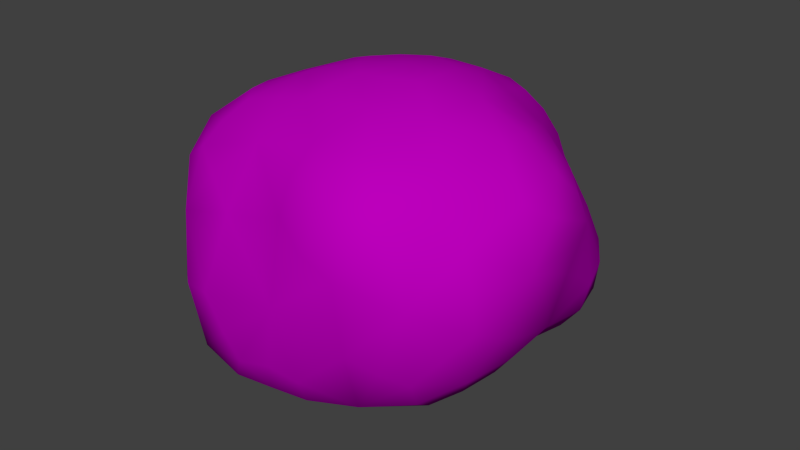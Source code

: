 # Source: Rocks2.blend  (saved by Blender 2.75.0; exported with 4.5.12 LTS)
import bpy
from mathutils import Matrix  # noqa: F401  (used for matrix-valued properties, if any)

bpy.ops.wm.read_factory_settings(use_empty=True)
scene = bpy.context.scene
scene.name = 'Scene'

# ---- collections
col_collection_1 = bpy.data.collections.new('Collection 1'); scene.collection.children.link(col_collection_1)

# ---- images (referenced by path relative to the original .blend; pixels are not part of the script)
import os
ASSET_DIR = os.environ.get("B2B_ASSET_DIR", "")  # directory of the original .blend (textures are referenced by path, not embedded)
HERE = os.path.dirname(os.path.abspath(__file__))  # packed textures are extracted next to this script under _unpacked/

def load_image(name, relpath, width, height, colorspace="sRGB"):
    """Load a texture the original file referenced (path relative to the .blend, or extracted next to this script)."""
    p = next((c for c in (os.path.join(HERE, relpath), os.path.join(ASSET_DIR, relpath)) if relpath and os.path.exists(c)), "")
    if p:
        img = bpy.data.images.load(p, check_existing=True)
        img.name = name
    else:  # same state as the original file: an image datablock whose file is absent (Cycles renders it pink)
        img = bpy.data.images.new(name, width, height)
        img.source = "FILE"
        img.filepath = "//" + (relpath or name)
    img.colorspace_settings.name = colorspace
    return img
img_moss_texture_jpg = load_image('moss_texture.jpg', 'moss_texture.jpg', 1024, 1024, 'sRGB')
img_rock_texture_jpg = load_image('rock_texture.jpg', 'rock_texture.jpg', 1024, 1024, 'sRGB')

# ---- materials (node trees are filled in below, after node groups)
mat_material_001 = bpy.data.materials.new('Material.001')
mat_material_001.alpha_threshold = 0.0
mat_material_001.roughness = 0.5

# ---- material node trees
mat_material_001.use_nodes = True; mat_material_001.node_tree.nodes.clear()
_N = mat_material_001.node_tree.nodes; _L = mat_material_001.node_tree.links
n0 = _N.new('ShaderNodeTexImage'); n0.name = 'Image Texture.001'; n0.location = (-188, 114)
n0.width = 140
n0.image = img_moss_texture_jpg
n1 = _N.new('ShaderNodeMix'); n1.name = 'Mix'; n1.location = (6, 145)
n1.data_type = 'RGBA'
n2 = _N.new('ShaderNodeTexImage'); n2.name = 'Image Texture'; n2.location = (-185, 415)
n2.width = 140
n2.image = img_rock_texture_jpg
n3 = _N.new('ShaderNodeTexNoise'); n3.name = 'Noise Texture'; n3.location = (208, 94)
n4 = _N.new('ShaderNodeBsdfDiffuse'); n4.name = 'Diffuse BSDF.001'; n4.location = (432, 140)
n5 = _N.new('ShaderNodeOutputMaterial'); n5.name = 'Material Output'; n5.location = (809, 167)
n6 = _N.new('ShaderNodeMixShader'); n6.name = 'Mix Shader'; n6.location = (635, 166)
n7 = _N.new('ShaderNodeValToRGB'); n7.name = 'ColorRamp'; n7.location = (-15, -142)
while len(n7.color_ramp.elements) > 1: n7.color_ramp.elements.remove(n7.color_ramp.elements[-1])
n7.color_ramp.elements[0].position = 0.2773; n7.color_ramp.elements[0].color = (0.0, 0.0, 0.0, 1.0)
_e = n7.color_ramp.elements.new(1.0); _e.color = (1.0, 1.0, 1.0, 1.0)
_L.new(n2.outputs[0], n1.inputs[6])
_L.new(n0.outputs[0], n1.inputs[7])
_L.new(n3.outputs[1], n7.inputs[0])
_L.new(n7.outputs[0], n1.inputs[0])
_L.new(n1.outputs[2], n4.inputs[0])
_L.new(n6.outputs[0], n5.inputs[0])
_L.new(n4.outputs[0], n6.inputs[2])
n5.is_active_output = True

# ---- world
world_world = bpy.data.worlds.new('World'); scene.world = world_world
world_world.color = (0.05088, 0.05088, 0.05088)
world_world.use_sun_shadow = False
world_world.sun_shadow_jitter_overblur = 0.0
world_world.cycles.sampling_method = 'MANUAL'
world_world.cycles.sample_map_resolution = 256

# ---- meshes
me_icosphere = bpy.data.meshes.new('Icosphere')
me_icosphere.from_pydata([(-0.9847, -0.1406, 0.2773), (-0.6577, -0.7172, -0.1817), (-0.07079, -0.9224, -0.6219), (-0.3366, 0.367, 0.662), (-0.6101, -0.4911, -0.6049), (-0.6782, 0.6008, -0.6297), (-0.6216, 0.7246, -0.1354), (-0.4504, 0.03765, -0.7026), (-0.9851, -0.3234, -0.1046), (-0.8873, 0.2879, 0.01357), (-0.2234, 0.6892, 0.4467), (0.3633, -0.7923, -0.6776), (0.1484, -0.4378, 0.7331), (0.1408, 0.4169, 0.6976), (1.036, -0.3544, 0.177), (0.8414, 0.3366, 0.1374), (0.4696, -0.01127, 0.7441), (0.4521, 0.3968, 0.492), (0.5691, -0.5016, 0.5854), (0.07869, -1.009, -0.08354), (0.4144, 0.3148, -0.7465), (0.5034, -0.1901, -0.6873), (0.7234, -0.8678, 0.08287), (0.5454, 0.7387, 0.0005869), (0.0, -0.05757, 0.8065), (0.82, 0.08777, -0.368), (0.9558, 0.008557, 0.4731), (-0.665, -0.9275, 0.2293), (0.2768, 0.8525, 0.4473), (-0.7071, 0.493, 0.4049), (-0.6875, 0.07589, 0.5438), (0.2799, 0.7753, -0.2541), (-0.3153, -0.6779, 0.5657), (-0.05831, 0.5067, -0.6604), (-0.06024, 0.8811, 0.112), (-0.3861, -0.2849, 0.7564), (-0.2534, -0.499, -0.8248), (-0.86, -0.605, 0.5199), (0.3435, -0.9814, 0.5086), (0.8768, 0.6519, -0.526), (-0.3878, 0.8897, -0.3825), (-0.9419, 0.01348, -0.4715), (-0.4983, -1.056, -0.569), (0.8008, -0.5636, -0.4711), (0.0, -0.03087, -0.8621)], [], [(4, 1, 8), (23, 31, 34), (27, 1, 42), (7, 5, 33), (29, 10, 6), (33, 40, 31), (2, 11, 19), (5, 40, 33), (11, 2, 36), (4, 7, 36), (2, 42, 36), (6, 40, 5), (1, 4, 42), (31, 40, 34), (42, 4, 36), (28, 10, 3), (1, 27, 8), (21, 11, 36), (9, 6, 5), (10, 29, 3), (21, 20, 25), (3, 13, 28), (16, 17, 13), (26, 15, 17), (17, 28, 13), (15, 23, 17), (42, 2, 19), (20, 33, 31), (43, 21, 25), (34, 6, 10), (28, 34, 10), (29, 30, 3), (22, 19, 11), (38, 18, 12), (0, 9, 8), (0, 37, 30), (37, 32, 35), (8, 41, 4), (25, 39, 15), (27, 19, 32), (14, 26, 18), (18, 16, 12), (30, 29, 9), (30, 37, 35), (14, 25, 15), (24, 35, 12), (31, 39, 20), (37, 27, 32), (32, 38, 12), (33, 44, 7), (9, 0, 30), (30, 35, 3), (36, 44, 21), (44, 36, 7), (22, 14, 18), (32, 12, 35), (3, 24, 13), (24, 3, 35), (34, 40, 6), (34, 28, 23), (41, 5, 7), (4, 41, 7), (5, 41, 9), (43, 11, 21), (37, 0, 8), (37, 8, 27), (29, 6, 9), (44, 33, 20), (27, 42, 19), (41, 8, 9), (11, 43, 22), (39, 25, 20), (24, 12, 16), (13, 24, 16), (18, 38, 22), (43, 25, 14), (39, 31, 23), (21, 44, 20), (38, 19, 22), (18, 26, 16), (26, 17, 16), (38, 32, 19), (28, 17, 23), (15, 39, 23), (15, 26, 14), (43, 14, 22)])
me_icosphere.polygons.foreach_set('use_smooth', [True] * 86)
_uv = me_icosphere.uv_layers.new(name='UVMap')
_uv.uv.foreach_set('vector', [-0.1128, 0.1548, 0.04551, 0.223, -0.01374, 0.439, 0.9651, 0.8065, 1.11, 0.7628, 1.2, 1.024, 0.1927, 0.2709, 0.04551, 0.223, 0.05393, -0.002126, 1.397, 0.2992, 1.374, 0.6027, 1.23, 0.4921, -0.03858, 0.9914, -0.246, 1.269, -0.2548, 0.8523, 1.23, 0.4921, 1.29, 0.7812, 1.11, 0.7628, 1.654, -0.2032, 0.947, -0.03556, 0.3232, -0.05744, 1.374, 0.6027, 1.29, 0.7812, 1.23, 0.4921, 0.947, -0.03556, 1.654, -0.2032, 1.434, -0.02648, -0.1128, 0.1548, -0.2619, 0.2992, -0.2252, -0.02648, -0.004781, -0.2032, 0.05393, -0.002126, -0.2252, -0.02648, -0.2548, 0.8523, -0.3692, 0.7812, -0.2848, 0.6027, 0.04551, 0.223, -0.1128, 0.1548, 0.05393, -0.002126, 1.11, 0.7628, 1.29, 0.7812, 1.2, 1.024, 0.05393, -0.002126, -0.1128, 0.1548, -0.2252, -0.02648, 0.9271, 1.053, 1.413, 1.269, 0.2395, 1.064, 0.04551, 0.223, 0.1927, 0.2709, -0.01374, 0.439, 1.032, 0.134, 0.947, -0.03556, 1.434, -0.02648, -0.09301, 0.7483, -0.2548, 0.8523, -0.2848, 0.6027, -0.246, 1.269, -0.03858, 0.9914, 0.2395, 1.064, 1.032, 0.134, 1.117, 0.354, 0.9227, 0.3694, 0.2395, 1.064, 0.568, 0.9553, 0.9271, 1.053, 0.581, 0.7043, 0.731, 0.8499, 0.568, 0.9553, 0.7042, 0.5577, 0.8364, 0.6338, 0.731, 0.8499, 0.731, 0.8499, 0.9271, 1.053, 0.568, 0.9553, 0.8364, 0.6338, 0.9651, 0.8065, 0.731, 0.8499, 0.05393, -0.002126, -0.004781, -0.2032, 0.3232, -0.05744, 1.117, 0.354, 1.23, 0.4921, 1.11, 0.7628, 0.8479, 0.1463, 1.032, 0.134, 0.9227, 0.3694, 1.2, 1.024, 1.404, 0.8523, 1.413, 1.269, 0.9271, 1.053, 1.2, 1.024, 1.413, 1.269, -0.03858, 0.9914, 0.1288, 0.8348, 0.2395, 1.064, 0.6192, 0.121, 0.3232, -0.05744, 0.947, -0.03556, 0.4548, 0.2271, 0.5577, 0.4202, 0.4442, 0.5514, 0.04788, 0.6298, -0.09301, 0.7483, -0.01374, 0.439, 0.04788, 0.6298, 0.1707, 0.4842, 0.1288, 0.8348, 0.1707, 0.4842, 0.3176, 0.4263, 0.2809, 0.6891, -0.01374, 0.439, -0.1451, 0.4608, -0.1128, 0.1548, 0.9227, 0.3694, 1.006, 0.5494, 0.8364, 0.6338, 0.1927, 0.2709, 0.3232, -0.05744, 0.3176, 0.4263, 0.7321, 0.352, 0.7042, 0.5577, 0.5577, 0.4202, 0.5577, 0.4202, 0.581, 0.7043, 0.4442, 0.5514, 0.1288, 0.8348, -0.03858, 0.9914, -0.09301, 0.7483, 0.1288, 0.8348, 0.1707, 0.4842, 0.2809, 0.6891, 0.7321, 0.352, 0.9227, 0.3694, 0.8364, 0.6338, 0.4162, 0.7942, 0.2809, 0.6891, 0.4442, 0.5514, 1.11, 0.7628, 1.006, 0.5494, 1.117, 0.354, 0.1707, 0.4842, 0.1927, 0.2709, 0.3176, 0.4263, 0.3176, 0.4263, 0.4548, 0.2271, 0.4442, 0.5514, 1.23, 0.4921, 1.25, 0.137, 1.397, 0.2992, -0.09301, 0.7483, 0.04788, 0.6298, 0.1288, 0.8348, 0.1288, 0.8348, 0.2809, 0.6891, 0.2395, 1.064, 1.434, -0.02648, 1.25, 0.137, 1.032, 0.134, -0.4093, 0.137, -0.2252, -0.02648, -0.2619, 0.2992, 0.6192, 0.121, 0.7321, 0.352, 0.5577, 0.4202, 0.3176, 0.4263, 0.4442, 0.5514, 0.2809, 0.6891, 0.2395, 1.064, 0.4162, 0.7942, 0.568, 0.9553, 0.4162, 0.7942, 0.2395, 1.064, 0.2809, 0.6891, 1.2, 1.024, 1.29, 0.7812, 1.404, 0.8523, 1.2, 1.024, 0.9271, 1.053, 0.9651, 0.8065, -0.1451, 0.4608, -0.2848, 0.6027, -0.2619, 0.2992, -0.1128, 0.1548, -0.1451, 0.4608, -0.2619, 0.2992, -0.2848, 0.6027, -0.1451, 0.4608, -0.09301, 0.7483, 0.8479, 0.1463, 0.947, -0.03556, 1.032, 0.134, 0.1707, 0.4842, 0.04788, 0.6298, -0.01374, 0.439, 0.1707, 0.4842, -0.01374, 0.439, 0.1927, 0.2709, -0.03858, 0.9914, -0.2548, 0.8523, -0.09301, 0.7483, 1.25, 0.137, 1.23, 0.4921, 1.117, 0.354, 0.1927, 0.2709, 0.05393, -0.002126, 0.3232, -0.05744, -0.1451, 0.4608, -0.01374, 0.439, -0.09301, 0.7483, 0.947, -0.03556, 0.8479, 0.1463, 0.6192, 0.121, 1.006, 0.5494, 0.9227, 0.3694, 1.117, 0.354, 0.4162, 0.7942, 0.4442, 0.5514, 0.581, 0.7043, 0.568, 0.9553, 0.4162, 0.7942, 0.581, 0.7043, 0.5577, 0.4202, 0.4548, 0.2271, 0.6192, 0.121, 0.8479, 0.1463, 0.9227, 0.3694, 0.7321, 0.352, 1.006, 0.5494, 1.11, 0.7628, 0.9651, 0.8065, 1.032, 0.134, 1.25, 0.137, 1.117, 0.354, 0.4548, 0.2271, 0.3232, -0.05744, 0.6192, 0.121, 0.5577, 0.4202, 0.7042, 0.5577, 0.581, 0.7043, 0.7042, 0.5577, 0.731, 0.8499, 0.581, 0.7043, 0.4548, 0.2271, 0.3176, 0.4263, 0.3232, -0.05744, 0.9271, 1.053, 0.731, 0.8499, 0.9651, 0.8065, 0.8364, 0.6338, 1.006, 0.5494, 0.9651, 0.8065, 0.8364, 0.6338, 0.7042, 0.5577, 0.7321, 0.352, 0.8479, 0.1463, 0.7321, 0.352, 0.6192, 0.121])
me_icosphere.materials.append(mat_material_001)
me_icosphere.use_remesh_preserve_volume = False
me_icosphere.use_remesh_preserve_attributes = False
me_icosphere.use_mirror_vertex_groups = False
me_icosphere.update()

# ---- objects
ob_icosphere = bpy.data.objects.new('Icosphere', me_icosphere)

# ---- transforms, parenting, visibility, modifiers, constraints
ob_icosphere.location = (-0.1884, 0.3767, 0.6517)
ob_icosphere.lineart.crease_threshold = 0.0
_m = ob_icosphere.modifiers.new('Subsurf', 'SUBSURF')
_m.uv_smooth = 'PRESERVE_CORNERS'
_m.quality = 1
_m.render_levels = 1
_m.show_only_control_edges = False

# ---- collection membership
col_collection_1.objects.link(ob_icosphere)

# ---- scene / render settings (as saved in the file)
scene.frame_start = 1; scene.frame_end = 250; scene.frame_set(1)
scene.render.engine = 'CYCLES'
scene.render.resolution_percentage = 50
scene.render.dither_intensity = 0.0
scene.cycles.use_denoising = False
scene.cycles.samples = 10
scene.cycles.sampling_pattern = 'TABULATED_SOBOL'
scene.cycles.light_sampling_threshold = 0.0
scene.cycles.use_adaptive_sampling = False
scene.cycles.use_light_tree = False
scene.cycles.blur_glossy = 0.0
scene.cycles.pixel_filter_type = 'GAUSSIAN'
scene.cycles.sample_clamp_indirect = 0.0
scene.view_settings.view_transform = 'Standard'
bpy.context.view_layer.update()

# ---- added for rendering (the .blend has no active camera and no usable light): camera, sun
cam_auto = bpy.data.cameras.new('AutoCamera')
cam_auto.lens = 50.0
cam_auto.sensor_width = 36.0
cam_auto.clip_end = 1000.0
ob_auto_camera = bpy.data.objects.new('AutoCamera', cam_auto)
scene.collection.objects.link(ob_auto_camera)
ob_auto_camera.location = (2.85741, -3.33088, 3.04014)
ob_auto_camera.rotation_euler = (1.09748, -7.21219e-08, 0.694738)
scene.camera = ob_auto_camera
light_auto_sun = bpy.data.lights.new('AutoSun', 'SUN')
light_auto_sun.energy = 3.0
light_auto_sun.angle = 0.0523599
ob_auto_sun = bpy.data.objects.new('AutoSun', light_auto_sun)
scene.collection.objects.link(ob_auto_sun)
ob_auto_sun.rotation_euler = (0.872665, 0.174533, 0.523599)
bpy.context.view_layer.update()
